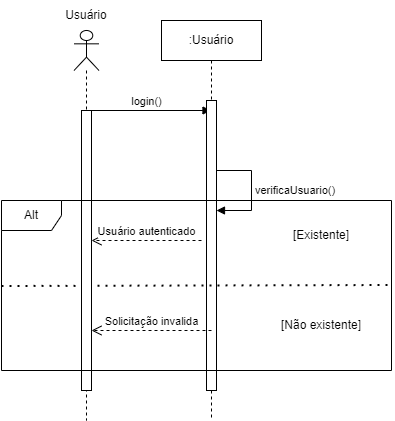

The diagram above was exported from draw.io. Its source (the exported page's mxGraphModel, read from the mxfile embedded in the PNG):
<mxGraphModel dx="1434" dy="772" grid="1" gridSize="10" guides="1" tooltips="1" connect="1" arrows="1" fold="1" page="1" pageScale="1" pageWidth="850" pageHeight="1100" math="0" shadow="0">
  <root>
    <mxCell id="0" />
    <mxCell id="1" parent="0" />
    <mxCell id="6i7guB6Msv3jV4hhHBWN-5" value="login()" style="html=1;verticalAlign=bottom;endArrow=block;curved=0;rounded=0;" edge="1" parent="1" target="6i7guB6Msv3jV4hhHBWN-6">
      <mxGeometry width="80" relative="1" as="geometry">
        <mxPoint x="90" y="560" as="sourcePoint" />
        <mxPoint x="200" y="560" as="targetPoint" />
      </mxGeometry>
    </mxCell>
    <mxCell id="6i7guB6Msv3jV4hhHBWN-6" value=":Usuário" style="shape=umlLifeline;perimeter=lifelinePerimeter;whiteSpace=wrap;html=1;container=1;dropTarget=0;collapsible=0;recursiveResize=0;outlineConnect=0;portConstraint=eastwest;newEdgeStyle={&quot;curved&quot;:0,&quot;rounded&quot;:0};" vertex="1" parent="1">
      <mxGeometry x="170" y="470" width="100" height="400" as="geometry" />
    </mxCell>
    <mxCell id="6i7guB6Msv3jV4hhHBWN-7" value="" style="html=1;points=[[0,0,0,0,5],[0,1,0,0,-5],[1,0,0,0,5],[1,1,0,0,-5]];perimeter=orthogonalPerimeter;outlineConnect=0;targetShapes=umlLifeline;portConstraint=eastwest;newEdgeStyle={&quot;curved&quot;:0,&quot;rounded&quot;:0};" vertex="1" parent="6i7guB6Msv3jV4hhHBWN-6">
      <mxGeometry x="45" y="80" width="10" height="290" as="geometry" />
    </mxCell>
    <mxCell id="6i7guB6Msv3jV4hhHBWN-31" value="verificaUsuario()" style="html=1;align=left;spacingLeft=2;endArrow=block;rounded=0;edgeStyle=orthogonalEdgeStyle;curved=0;rounded=0;" edge="1" target="6i7guB6Msv3jV4hhHBWN-7" parent="6i7guB6Msv3jV4hhHBWN-6" source="6i7guB6Msv3jV4hhHBWN-7">
      <mxGeometry relative="1" as="geometry">
        <mxPoint x="60" y="160" as="sourcePoint" />
        <Array as="points">
          <mxPoint x="90" y="150" />
          <mxPoint x="90" y="190" />
        </Array>
        <mxPoint x="65" y="190" as="targetPoint" />
      </mxGeometry>
    </mxCell>
    <mxCell id="6i7guB6Msv3jV4hhHBWN-16" value="" style="endArrow=none;dashed=1;html=1;dashPattern=1 3;strokeWidth=2;rounded=0;exitX=-0.005;exitY=0.506;exitDx=0;exitDy=0;exitPerimeter=0;" edge="1" parent="1">
      <mxGeometry width="50" height="50" relative="1" as="geometry">
        <mxPoint x="9.999999999999954" y="735.51" as="sourcePoint" />
        <mxPoint x="401.95" y="734.49" as="targetPoint" />
      </mxGeometry>
    </mxCell>
    <mxCell id="6i7guB6Msv3jV4hhHBWN-17" value="[Existente]" style="text;html=1;align=center;verticalAlign=middle;whiteSpace=wrap;rounded=0;" vertex="1" parent="1">
      <mxGeometry x="300" y="670" width="60" height="30" as="geometry" />
    </mxCell>
    <mxCell id="6i7guB6Msv3jV4hhHBWN-18" value="[Não existente]" style="text;html=1;align=center;verticalAlign=middle;whiteSpace=wrap;rounded=0;" vertex="1" parent="1">
      <mxGeometry x="285" y="760" width="90" height="30" as="geometry" />
    </mxCell>
    <mxCell id="6i7guB6Msv3jV4hhHBWN-21" value="Usuário autenticado" style="html=1;verticalAlign=bottom;endArrow=open;dashed=1;endSize=8;curved=0;rounded=0;" edge="1" parent="1">
      <mxGeometry relative="1" as="geometry">
        <mxPoint x="210" y="690" as="sourcePoint" />
        <mxPoint x="100" y="690" as="targetPoint" />
      </mxGeometry>
    </mxCell>
    <mxCell id="6i7guB6Msv3jV4hhHBWN-22" value="Solicitação invalida" style="html=1;verticalAlign=bottom;endArrow=open;dashed=1;endSize=8;curved=0;rounded=0;" edge="1" parent="1">
      <mxGeometry relative="1" as="geometry">
        <mxPoint x="220" y="780" as="sourcePoint" />
        <mxPoint x="100" y="780" as="targetPoint" />
      </mxGeometry>
    </mxCell>
    <mxCell id="6i7guB6Msv3jV4hhHBWN-25" value="" style="shape=umlLifeline;perimeter=lifelinePerimeter;whiteSpace=wrap;html=1;container=1;dropTarget=0;collapsible=0;recursiveResize=0;outlineConnect=0;portConstraint=eastwest;newEdgeStyle={&quot;curved&quot;:0,&quot;rounded&quot;:0};participant=umlActor;" vertex="1" parent="1">
      <mxGeometry x="82.5" y="480" width="25" height="390" as="geometry" />
    </mxCell>
    <mxCell id="6i7guB6Msv3jV4hhHBWN-2" value="" style="html=1;points=[[0,0,0,0,5],[0,1,0,0,-5],[1,0,0,0,5],[1,1,0,0,-5]];perimeter=orthogonalPerimeter;outlineConnect=0;targetShapes=umlLifeline;portConstraint=eastwest;newEdgeStyle={&quot;curved&quot;:0,&quot;rounded&quot;:0};" vertex="1" parent="1">
      <mxGeometry x="90" y="560" width="10" height="280" as="geometry" />
    </mxCell>
    <mxCell id="6i7guB6Msv3jV4hhHBWN-26" value="Usuário" style="text;html=1;align=center;verticalAlign=middle;whiteSpace=wrap;rounded=0;" vertex="1" parent="1">
      <mxGeometry x="65" y="450" width="60" height="30" as="geometry" />
    </mxCell>
    <mxCell id="6i7guB6Msv3jV4hhHBWN-13" value="Alt" style="shape=umlFrame;whiteSpace=wrap;html=1;pointerEvents=0;" vertex="1" parent="1">
      <mxGeometry x="10" y="650" width="390" height="170" as="geometry" />
    </mxCell>
  </root>
</mxGraphModel>